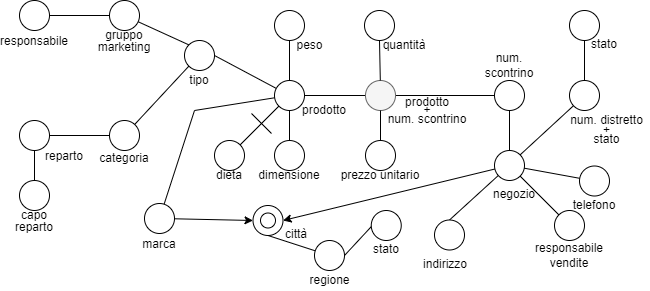

The diagram above was exported from draw.io. Its source (the exported page's mxGraphModel, read from the mxfile embedded in the PNG):
<mxGraphModel dx="789" dy="409" grid="1" gridSize="10" guides="1" tooltips="1" connect="1" arrows="1" fold="1" page="1" pageScale="1" pageWidth="827" pageHeight="1169" background="#ffffff" math="0" shadow="0">
  <root>
    <mxCell id="0" />
    <mxCell id="1" parent="0" />
    <mxCell id="JKtSzUmPyNGw2Y9k3NS4-11" style="edgeStyle=none;rounded=0;orthogonalLoop=1;jettySize=auto;html=1;entryX=1;entryY=0.5;entryDx=0;entryDy=0;endArrow=none;endFill=0;" edge="1" parent="1" source="JKtSzUmPyNGw2Y9k3NS4-1" target="JKtSzUmPyNGw2Y9k3NS4-10">
      <mxGeometry relative="1" as="geometry" />
    </mxCell>
    <mxCell id="JKtSzUmPyNGw2Y9k3NS4-13" style="edgeStyle=none;rounded=0;orthogonalLoop=1;jettySize=auto;html=1;entryX=0;entryY=0.5;entryDx=0;entryDy=0;endArrow=none;endFill=0;" edge="1" parent="1" source="JKtSzUmPyNGw2Y9k3NS4-1" target="JKtSzUmPyNGw2Y9k3NS4-12">
      <mxGeometry relative="1" as="geometry" />
    </mxCell>
    <mxCell id="JKtSzUmPyNGw2Y9k3NS4-1" value="" style="ellipse;whiteSpace=wrap;html=1;aspect=fixed;fillColor=#f5f5f5;fontColor=#333333;strokeColor=#666666;" vertex="1" parent="1">
      <mxGeometry x="381" y="100" width="30" height="30" as="geometry" />
    </mxCell>
    <mxCell id="JKtSzUmPyNGw2Y9k3NS4-2" value="&lt;p style=&quot;line-height: 0.7&quot;&gt;prodotto&lt;br&gt;+&lt;br&gt;num. scontrino&lt;/p&gt;" style="text;html=1;strokeColor=none;fillColor=none;align=center;verticalAlign=middle;whiteSpace=wrap;rounded=0;" vertex="1" parent="1">
      <mxGeometry x="395" y="120" width="96" height="20" as="geometry" />
    </mxCell>
    <mxCell id="JKtSzUmPyNGw2Y9k3NS4-7" style="edgeStyle=none;rounded=0;orthogonalLoop=1;jettySize=auto;html=1;endArrow=none;endFill=0;entryX=0.5;entryY=1;entryDx=0;entryDy=0;" edge="1" parent="1" source="JKtSzUmPyNGw2Y9k3NS4-3" target="JKtSzUmPyNGw2Y9k3NS4-1">
      <mxGeometry relative="1" as="geometry">
        <mxPoint x="411" y="130" as="targetPoint" />
      </mxGeometry>
    </mxCell>
    <mxCell id="JKtSzUmPyNGw2Y9k3NS4-3" value="" style="ellipse;whiteSpace=wrap;html=1;aspect=fixed;" vertex="1" parent="1">
      <mxGeometry x="381" y="160" width="30" height="30" as="geometry" />
    </mxCell>
    <mxCell id="JKtSzUmPyNGw2Y9k3NS4-6" style="rounded=0;orthogonalLoop=1;jettySize=auto;html=1;endArrow=none;endFill=0;" edge="1" parent="1" source="JKtSzUmPyNGw2Y9k3NS4-4" target="JKtSzUmPyNGw2Y9k3NS4-1">
      <mxGeometry relative="1" as="geometry" />
    </mxCell>
    <mxCell id="JKtSzUmPyNGw2Y9k3NS4-4" value="" style="ellipse;whiteSpace=wrap;html=1;aspect=fixed;" vertex="1" parent="1">
      <mxGeometry x="380" y="30" width="30" height="30" as="geometry" />
    </mxCell>
    <mxCell id="JKtSzUmPyNGw2Y9k3NS4-8" value="prezzo unitario" style="text;html=1;strokeColor=none;fillColor=none;align=center;verticalAlign=middle;whiteSpace=wrap;rounded=0;" vertex="1" parent="1">
      <mxGeometry x="351" y="180" width="90" height="30" as="geometry" />
    </mxCell>
    <mxCell id="JKtSzUmPyNGw2Y9k3NS4-9" value="quantità" style="text;html=1;strokeColor=none;fillColor=none;align=center;verticalAlign=middle;whiteSpace=wrap;rounded=0;" vertex="1" parent="1">
      <mxGeometry x="395" y="50" width="50" height="30" as="geometry" />
    </mxCell>
    <mxCell id="JKtSzUmPyNGw2Y9k3NS4-20" style="edgeStyle=none;rounded=0;orthogonalLoop=1;jettySize=auto;html=1;entryX=0.5;entryY=1;entryDx=0;entryDy=0;endArrow=none;endFill=0;" edge="1" parent="1" source="JKtSzUmPyNGw2Y9k3NS4-10" target="JKtSzUmPyNGw2Y9k3NS4-18">
      <mxGeometry relative="1" as="geometry" />
    </mxCell>
    <mxCell id="JKtSzUmPyNGw2Y9k3NS4-31" style="edgeStyle=none;rounded=0;orthogonalLoop=1;jettySize=auto;html=1;entryX=1;entryY=0.5;entryDx=0;entryDy=0;endArrow=none;endFill=0;" edge="1" parent="1" source="JKtSzUmPyNGw2Y9k3NS4-10" target="JKtSzUmPyNGw2Y9k3NS4-29">
      <mxGeometry relative="1" as="geometry" />
    </mxCell>
    <mxCell id="JKtSzUmPyNGw2Y9k3NS4-59" style="edgeStyle=none;rounded=0;orthogonalLoop=1;jettySize=auto;html=1;endArrow=none;endFill=0;" edge="1" parent="1" source="JKtSzUmPyNGw2Y9k3NS4-10" target="JKtSzUmPyNGw2Y9k3NS4-57">
      <mxGeometry relative="1" as="geometry">
        <Array as="points">
          <mxPoint x="210" y="130" />
        </Array>
      </mxGeometry>
    </mxCell>
    <mxCell id="JKtSzUmPyNGw2Y9k3NS4-10" value="" style="ellipse;whiteSpace=wrap;html=1;aspect=fixed;" vertex="1" parent="1">
      <mxGeometry x="290" y="100" width="30" height="30" as="geometry" />
    </mxCell>
    <mxCell id="JKtSzUmPyNGw2Y9k3NS4-50" style="edgeStyle=none;rounded=0;orthogonalLoop=1;jettySize=auto;html=1;entryX=0.5;entryY=0;entryDx=0;entryDy=0;endArrow=none;endFill=0;" edge="1" parent="1" source="JKtSzUmPyNGw2Y9k3NS4-12" target="JKtSzUmPyNGw2Y9k3NS4-48">
      <mxGeometry relative="1" as="geometry" />
    </mxCell>
    <mxCell id="JKtSzUmPyNGw2Y9k3NS4-12" value="" style="ellipse;whiteSpace=wrap;html=1;aspect=fixed;" vertex="1" parent="1">
      <mxGeometry x="510" y="100" width="30" height="30" as="geometry" />
    </mxCell>
    <mxCell id="JKtSzUmPyNGw2Y9k3NS4-14" value="prodotto" style="text;html=1;strokeColor=none;fillColor=none;align=center;verticalAlign=middle;whiteSpace=wrap;rounded=0;" vertex="1" parent="1">
      <mxGeometry x="310" y="115" width="60" height="30" as="geometry" />
    </mxCell>
    <mxCell id="JKtSzUmPyNGw2Y9k3NS4-15" value="num. scontrino" style="text;html=1;strokeColor=none;fillColor=none;align=center;verticalAlign=middle;whiteSpace=wrap;rounded=0;" vertex="1" parent="1">
      <mxGeometry x="495" y="70" width="60" height="30" as="geometry" />
    </mxCell>
    <mxCell id="JKtSzUmPyNGw2Y9k3NS4-25" style="edgeStyle=none;rounded=0;orthogonalLoop=1;jettySize=auto;html=1;endArrow=none;endFill=0;" edge="1" parent="1" source="JKtSzUmPyNGw2Y9k3NS4-16" target="JKtSzUmPyNGw2Y9k3NS4-10">
      <mxGeometry relative="1" as="geometry" />
    </mxCell>
    <mxCell id="JKtSzUmPyNGw2Y9k3NS4-16" value="" style="ellipse;whiteSpace=wrap;html=1;aspect=fixed;" vertex="1" parent="1">
      <mxGeometry x="230" y="160" width="30" height="30" as="geometry" />
    </mxCell>
    <mxCell id="JKtSzUmPyNGw2Y9k3NS4-19" style="edgeStyle=none;rounded=0;orthogonalLoop=1;jettySize=auto;html=1;entryX=0.5;entryY=1;entryDx=0;entryDy=0;endArrow=none;endFill=0;" edge="1" parent="1" source="JKtSzUmPyNGw2Y9k3NS4-17" target="JKtSzUmPyNGw2Y9k3NS4-10">
      <mxGeometry relative="1" as="geometry" />
    </mxCell>
    <mxCell id="JKtSzUmPyNGw2Y9k3NS4-17" value="" style="ellipse;whiteSpace=wrap;html=1;aspect=fixed;" vertex="1" parent="1">
      <mxGeometry x="290" y="160" width="30" height="30" as="geometry" />
    </mxCell>
    <mxCell id="JKtSzUmPyNGw2Y9k3NS4-18" value="" style="ellipse;whiteSpace=wrap;html=1;aspect=fixed;" vertex="1" parent="1">
      <mxGeometry x="290" y="30" width="30" height="30" as="geometry" />
    </mxCell>
    <mxCell id="JKtSzUmPyNGw2Y9k3NS4-21" value="peso" style="text;html=1;strokeColor=none;fillColor=none;align=center;verticalAlign=middle;whiteSpace=wrap;rounded=0;" vertex="1" parent="1">
      <mxGeometry x="300" y="50" width="51" height="30" as="geometry" />
    </mxCell>
    <mxCell id="JKtSzUmPyNGw2Y9k3NS4-23" value="dimensione" style="text;html=1;strokeColor=none;fillColor=none;align=center;verticalAlign=middle;whiteSpace=wrap;rounded=0;" vertex="1" parent="1">
      <mxGeometry x="275" y="180" width="60" height="30" as="geometry" />
    </mxCell>
    <mxCell id="JKtSzUmPyNGw2Y9k3NS4-26" value="dieta" style="text;html=1;strokeColor=none;fillColor=none;align=center;verticalAlign=middle;whiteSpace=wrap;rounded=0;" vertex="1" parent="1">
      <mxGeometry x="215" y="180" width="60" height="30" as="geometry" />
    </mxCell>
    <mxCell id="JKtSzUmPyNGw2Y9k3NS4-28" value="" style="endArrow=none;html=1;rounded=0;" edge="1" parent="1">
      <mxGeometry width="50" height="50" relative="1" as="geometry">
        <mxPoint x="267" y="133" as="sourcePoint" />
        <mxPoint x="287" y="153" as="targetPoint" />
      </mxGeometry>
    </mxCell>
    <mxCell id="JKtSzUmPyNGw2Y9k3NS4-29" value="" style="ellipse;whiteSpace=wrap;html=1;aspect=fixed;" vertex="1" parent="1">
      <mxGeometry x="200" y="60" width="30" height="30" as="geometry" />
    </mxCell>
    <mxCell id="JKtSzUmPyNGw2Y9k3NS4-30" value="tipo" style="text;html=1;strokeColor=none;fillColor=none;align=center;verticalAlign=middle;whiteSpace=wrap;rounded=0;" vertex="1" parent="1">
      <mxGeometry x="185" y="85" width="60" height="30" as="geometry" />
    </mxCell>
    <mxCell id="JKtSzUmPyNGw2Y9k3NS4-34" style="edgeStyle=none;rounded=0;orthogonalLoop=1;jettySize=auto;html=1;entryX=0;entryY=1;entryDx=0;entryDy=0;endArrow=none;endFill=0;" edge="1" parent="1" source="JKtSzUmPyNGw2Y9k3NS4-32" target="JKtSzUmPyNGw2Y9k3NS4-29">
      <mxGeometry relative="1" as="geometry" />
    </mxCell>
    <mxCell id="JKtSzUmPyNGw2Y9k3NS4-32" value="" style="ellipse;whiteSpace=wrap;html=1;aspect=fixed;" vertex="1" parent="1">
      <mxGeometry x="125" y="140" width="30" height="30" as="geometry" />
    </mxCell>
    <mxCell id="JKtSzUmPyNGw2Y9k3NS4-35" style="edgeStyle=none;rounded=0;orthogonalLoop=1;jettySize=auto;html=1;entryX=0;entryY=0;entryDx=0;entryDy=0;endArrow=none;endFill=0;" edge="1" parent="1" source="JKtSzUmPyNGw2Y9k3NS4-33" target="JKtSzUmPyNGw2Y9k3NS4-29">
      <mxGeometry relative="1" as="geometry" />
    </mxCell>
    <mxCell id="JKtSzUmPyNGw2Y9k3NS4-40" style="edgeStyle=none;rounded=0;orthogonalLoop=1;jettySize=auto;html=1;entryX=1;entryY=0.5;entryDx=0;entryDy=0;endArrow=none;endFill=0;" edge="1" parent="1" source="JKtSzUmPyNGw2Y9k3NS4-33" target="JKtSzUmPyNGw2Y9k3NS4-38">
      <mxGeometry relative="1" as="geometry" />
    </mxCell>
    <mxCell id="JKtSzUmPyNGw2Y9k3NS4-33" value="" style="ellipse;whiteSpace=wrap;html=1;aspect=fixed;" vertex="1" parent="1">
      <mxGeometry x="125" y="20" width="30" height="30" as="geometry" />
    </mxCell>
    <mxCell id="JKtSzUmPyNGw2Y9k3NS4-36" value="&lt;p style=&quot;line-height: 1&quot;&gt;gruppo marketing&lt;/p&gt;" style="text;html=1;strokeColor=none;fillColor=none;align=center;verticalAlign=middle;whiteSpace=wrap;rounded=0;opacity=70;" vertex="1" parent="1">
      <mxGeometry x="110" y="50" width="60" height="20" as="geometry" />
    </mxCell>
    <mxCell id="JKtSzUmPyNGw2Y9k3NS4-37" value="&lt;p style=&quot;line-height: 1&quot;&gt;categoria&lt;/p&gt;" style="text;html=1;strokeColor=none;fillColor=none;align=center;verticalAlign=middle;whiteSpace=wrap;rounded=0;opacity=70;" vertex="1" parent="1">
      <mxGeometry x="110" y="167" width="60" height="20" as="geometry" />
    </mxCell>
    <mxCell id="JKtSzUmPyNGw2Y9k3NS4-38" value="" style="ellipse;whiteSpace=wrap;html=1;aspect=fixed;" vertex="1" parent="1">
      <mxGeometry x="35" y="20" width="30" height="30" as="geometry" />
    </mxCell>
    <mxCell id="JKtSzUmPyNGw2Y9k3NS4-39" value="&lt;p style=&quot;line-height: 1&quot;&gt;responsabile&lt;/p&gt;" style="text;html=1;strokeColor=none;fillColor=none;align=center;verticalAlign=middle;whiteSpace=wrap;rounded=0;opacity=70;" vertex="1" parent="1">
      <mxGeometry x="20" y="50" width="60" height="20" as="geometry" />
    </mxCell>
    <mxCell id="JKtSzUmPyNGw2Y9k3NS4-42" style="edgeStyle=none;rounded=0;orthogonalLoop=1;jettySize=auto;html=1;entryX=0;entryY=0.5;entryDx=0;entryDy=0;endArrow=none;endFill=0;" edge="1" parent="1" source="JKtSzUmPyNGw2Y9k3NS4-41" target="JKtSzUmPyNGw2Y9k3NS4-32">
      <mxGeometry relative="1" as="geometry" />
    </mxCell>
    <mxCell id="JKtSzUmPyNGw2Y9k3NS4-45" style="edgeStyle=none;rounded=0;orthogonalLoop=1;jettySize=auto;html=1;endArrow=none;endFill=0;" edge="1" parent="1" source="JKtSzUmPyNGw2Y9k3NS4-41" target="JKtSzUmPyNGw2Y9k3NS4-44">
      <mxGeometry relative="1" as="geometry" />
    </mxCell>
    <mxCell id="JKtSzUmPyNGw2Y9k3NS4-41" value="" style="ellipse;whiteSpace=wrap;html=1;aspect=fixed;" vertex="1" parent="1">
      <mxGeometry x="35" y="140" width="30" height="30" as="geometry" />
    </mxCell>
    <mxCell id="JKtSzUmPyNGw2Y9k3NS4-43" value="&lt;p style=&quot;line-height: 1&quot;&gt;reparto&lt;/p&gt;" style="text;html=1;strokeColor=none;fillColor=none;align=center;verticalAlign=middle;whiteSpace=wrap;rounded=0;opacity=70;" vertex="1" parent="1">
      <mxGeometry x="50" y="165" width="60" height="20" as="geometry" />
    </mxCell>
    <mxCell id="JKtSzUmPyNGw2Y9k3NS4-44" value="" style="ellipse;whiteSpace=wrap;html=1;aspect=fixed;" vertex="1" parent="1">
      <mxGeometry x="35" y="200" width="30" height="30" as="geometry" />
    </mxCell>
    <mxCell id="JKtSzUmPyNGw2Y9k3NS4-46" value="&lt;p style=&quot;line-height: 1&quot;&gt;capo reparto&lt;/p&gt;" style="text;html=1;strokeColor=none;fillColor=none;align=center;verticalAlign=middle;whiteSpace=wrap;rounded=0;opacity=70;" vertex="1" parent="1">
      <mxGeometry x="20" y="230" width="60" height="20" as="geometry" />
    </mxCell>
    <mxCell id="JKtSzUmPyNGw2Y9k3NS4-55" style="edgeStyle=none;rounded=0;orthogonalLoop=1;jettySize=auto;html=1;entryX=0.5;entryY=0;entryDx=0;entryDy=0;endArrow=none;endFill=0;" edge="1" parent="1" source="JKtSzUmPyNGw2Y9k3NS4-48" target="JKtSzUmPyNGw2Y9k3NS4-52">
      <mxGeometry relative="1" as="geometry" />
    </mxCell>
    <mxCell id="JKtSzUmPyNGw2Y9k3NS4-67" style="edgeStyle=none;rounded=0;orthogonalLoop=1;jettySize=auto;html=1;entryX=1;entryY=0.5;entryDx=0;entryDy=0;endArrow=classic;endFill=1;" edge="1" parent="1" source="JKtSzUmPyNGw2Y9k3NS4-48" target="JKtSzUmPyNGw2Y9k3NS4-60">
      <mxGeometry relative="1" as="geometry" />
    </mxCell>
    <mxCell id="JKtSzUmPyNGw2Y9k3NS4-48" value="" style="ellipse;whiteSpace=wrap;html=1;aspect=fixed;" vertex="1" parent="1">
      <mxGeometry x="510" y="170" width="30" height="30" as="geometry" />
    </mxCell>
    <mxCell id="JKtSzUmPyNGw2Y9k3NS4-49" value="negozio" style="text;html=1;strokeColor=none;fillColor=none;align=center;verticalAlign=middle;whiteSpace=wrap;rounded=0;" vertex="1" parent="1">
      <mxGeometry x="505" y="205.5" width="50" height="17.5" as="geometry" />
    </mxCell>
    <mxCell id="JKtSzUmPyNGw2Y9k3NS4-56" style="edgeStyle=none;rounded=0;orthogonalLoop=1;jettySize=auto;html=1;endArrow=none;endFill=0;" edge="1" parent="1" source="JKtSzUmPyNGw2Y9k3NS4-51" target="JKtSzUmPyNGw2Y9k3NS4-48">
      <mxGeometry relative="1" as="geometry" />
    </mxCell>
    <mxCell id="JKtSzUmPyNGw2Y9k3NS4-51" value="" style="ellipse;whiteSpace=wrap;html=1;aspect=fixed;" vertex="1" parent="1">
      <mxGeometry x="595" y="185.5" width="30" height="30" as="geometry" />
    </mxCell>
    <mxCell id="JKtSzUmPyNGw2Y9k3NS4-52" value="" style="ellipse;whiteSpace=wrap;html=1;aspect=fixed;" vertex="1" parent="1">
      <mxGeometry x="450" y="239.5" width="30" height="30" as="geometry" />
    </mxCell>
    <mxCell id="JKtSzUmPyNGw2Y9k3NS4-53" value="indirizzo" style="text;html=1;strokeColor=none;fillColor=none;align=center;verticalAlign=middle;whiteSpace=wrap;rounded=0;" vertex="1" parent="1">
      <mxGeometry x="431" y="269" width="60" height="30" as="geometry" />
    </mxCell>
    <mxCell id="JKtSzUmPyNGw2Y9k3NS4-54" value="telefono" style="text;html=1;strokeColor=none;fillColor=none;align=center;verticalAlign=middle;whiteSpace=wrap;rounded=0;" vertex="1" parent="1">
      <mxGeometry x="580" y="209.5" width="60" height="30" as="geometry" />
    </mxCell>
    <mxCell id="JKtSzUmPyNGw2Y9k3NS4-62" style="edgeStyle=none;rounded=0;orthogonalLoop=1;jettySize=auto;html=1;entryX=0;entryY=0.5;entryDx=0;entryDy=0;endArrow=classic;endFill=1;" edge="1" parent="1" source="JKtSzUmPyNGw2Y9k3NS4-57" target="JKtSzUmPyNGw2Y9k3NS4-60">
      <mxGeometry relative="1" as="geometry" />
    </mxCell>
    <mxCell id="JKtSzUmPyNGw2Y9k3NS4-57" value="" style="ellipse;whiteSpace=wrap;html=1;aspect=fixed;" vertex="1" parent="1">
      <mxGeometry x="160" y="223" width="30" height="30" as="geometry" />
    </mxCell>
    <mxCell id="JKtSzUmPyNGw2Y9k3NS4-58" value="marca" style="text;html=1;strokeColor=none;fillColor=none;align=center;verticalAlign=middle;whiteSpace=wrap;rounded=0;opacity=70;" vertex="1" parent="1">
      <mxGeometry x="145" y="249" width="60" height="30" as="geometry" />
    </mxCell>
    <mxCell id="JKtSzUmPyNGw2Y9k3NS4-60" value="" style="ellipse;whiteSpace=wrap;html=1;aspect=fixed;" vertex="1" parent="1">
      <mxGeometry x="268.5" y="225" width="30" height="30" as="geometry" />
    </mxCell>
    <mxCell id="JKtSzUmPyNGw2Y9k3NS4-61" value="città" style="text;html=1;strokeColor=none;fillColor=none;align=center;verticalAlign=middle;whiteSpace=wrap;rounded=0;opacity=70;" vertex="1" parent="1">
      <mxGeometry x="281.5" y="239" width="60" height="30" as="geometry" />
    </mxCell>
    <mxCell id="JKtSzUmPyNGw2Y9k3NS4-65" style="edgeStyle=none;rounded=0;orthogonalLoop=1;jettySize=auto;html=1;endArrow=none;endFill=0;" edge="1" parent="1" source="JKtSzUmPyNGw2Y9k3NS4-63" target="JKtSzUmPyNGw2Y9k3NS4-48">
      <mxGeometry relative="1" as="geometry" />
    </mxCell>
    <mxCell id="JKtSzUmPyNGw2Y9k3NS4-63" value="" style="ellipse;whiteSpace=wrap;html=1;aspect=fixed;" vertex="1" parent="1">
      <mxGeometry x="570" y="230" width="30" height="30" as="geometry" />
    </mxCell>
    <mxCell id="JKtSzUmPyNGw2Y9k3NS4-66" value="responsabile vendite" style="text;html=1;strokeColor=none;fillColor=none;align=center;verticalAlign=middle;whiteSpace=wrap;rounded=0;" vertex="1" parent="1">
      <mxGeometry x="555" y="260" width="60" height="30" as="geometry" />
    </mxCell>
    <mxCell id="JKtSzUmPyNGw2Y9k3NS4-68" value="" style="ellipse;whiteSpace=wrap;html=1;aspect=fixed;" vertex="1" parent="1">
      <mxGeometry x="276" y="232.5" width="15" height="15" as="geometry" />
    </mxCell>
    <mxCell id="JKtSzUmPyNGw2Y9k3NS4-71" style="edgeStyle=none;rounded=0;orthogonalLoop=1;jettySize=auto;html=1;entryX=0.5;entryY=1;entryDx=0;entryDy=0;endArrow=none;endFill=0;" edge="1" parent="1" source="JKtSzUmPyNGw2Y9k3NS4-69" target="JKtSzUmPyNGw2Y9k3NS4-60">
      <mxGeometry relative="1" as="geometry" />
    </mxCell>
    <mxCell id="JKtSzUmPyNGw2Y9k3NS4-74" style="edgeStyle=none;rounded=0;orthogonalLoop=1;jettySize=auto;html=1;entryX=0.5;entryY=0;entryDx=0;entryDy=0;endArrow=none;endFill=0;exitX=1;exitY=0.5;exitDx=0;exitDy=0;" edge="1" parent="1" source="JKtSzUmPyNGw2Y9k3NS4-69" target="JKtSzUmPyNGw2Y9k3NS4-72">
      <mxGeometry relative="1" as="geometry" />
    </mxCell>
    <mxCell id="JKtSzUmPyNGw2Y9k3NS4-69" value="" style="ellipse;whiteSpace=wrap;html=1;aspect=fixed;" vertex="1" parent="1">
      <mxGeometry x="330" y="260" width="30" height="30" as="geometry" />
    </mxCell>
    <mxCell id="JKtSzUmPyNGw2Y9k3NS4-70" value="regione" style="text;html=1;strokeColor=none;fillColor=none;align=center;verticalAlign=middle;whiteSpace=wrap;rounded=0;opacity=70;" vertex="1" parent="1">
      <mxGeometry x="321" y="290" width="49" height="19" as="geometry" />
    </mxCell>
    <mxCell id="JKtSzUmPyNGw2Y9k3NS4-72" value="" style="ellipse;whiteSpace=wrap;html=1;aspect=fixed;" vertex="1" parent="1">
      <mxGeometry x="386.75" y="230" width="30" height="30" as="geometry" />
    </mxCell>
    <mxCell id="JKtSzUmPyNGw2Y9k3NS4-73" value="stato" style="text;html=1;strokeColor=none;fillColor=none;align=center;verticalAlign=middle;whiteSpace=wrap;rounded=0;opacity=70;" vertex="1" parent="1">
      <mxGeometry x="381.75" y="259" width="40" height="20" as="geometry" />
    </mxCell>
    <mxCell id="JKtSzUmPyNGw2Y9k3NS4-77" style="edgeStyle=none;rounded=0;orthogonalLoop=1;jettySize=auto;html=1;entryX=1;entryY=0;entryDx=0;entryDy=0;endArrow=none;endFill=0;" edge="1" parent="1" source="JKtSzUmPyNGw2Y9k3NS4-76" target="JKtSzUmPyNGw2Y9k3NS4-48">
      <mxGeometry relative="1" as="geometry" />
    </mxCell>
    <mxCell id="JKtSzUmPyNGw2Y9k3NS4-81" style="edgeStyle=none;rounded=0;orthogonalLoop=1;jettySize=auto;html=1;entryX=0.5;entryY=1;entryDx=0;entryDy=0;endArrow=none;endFill=0;" edge="1" parent="1" source="JKtSzUmPyNGw2Y9k3NS4-76" target="JKtSzUmPyNGw2Y9k3NS4-79">
      <mxGeometry relative="1" as="geometry" />
    </mxCell>
    <mxCell id="JKtSzUmPyNGw2Y9k3NS4-76" value="" style="ellipse;whiteSpace=wrap;html=1;aspect=fixed;" vertex="1" parent="1">
      <mxGeometry x="585" y="100" width="30" height="30" as="geometry" />
    </mxCell>
    <mxCell id="JKtSzUmPyNGw2Y9k3NS4-78" value="&lt;p style=&quot;line-height: 0.8&quot;&gt;num. distretto&lt;br&gt;+&lt;br&gt;stato&lt;/p&gt;" style="text;html=1;strokeColor=none;fillColor=none;align=center;verticalAlign=middle;whiteSpace=wrap;rounded=0;opacity=70;" vertex="1" parent="1">
      <mxGeometry x="580" y="135" width="85" height="30" as="geometry" />
    </mxCell>
    <mxCell id="JKtSzUmPyNGw2Y9k3NS4-79" value="" style="ellipse;whiteSpace=wrap;html=1;aspect=fixed;" vertex="1" parent="1">
      <mxGeometry x="585" y="30" width="30" height="30" as="geometry" />
    </mxCell>
    <mxCell id="JKtSzUmPyNGw2Y9k3NS4-80" value="&lt;p style=&quot;line-height: 0.8&quot;&gt;stato&lt;/p&gt;" style="text;html=1;strokeColor=none;fillColor=none;align=center;verticalAlign=middle;whiteSpace=wrap;rounded=0;opacity=70;" vertex="1" parent="1">
      <mxGeometry x="600" y="59" width="40" height="10" as="geometry" />
    </mxCell>
  </root>
</mxGraphModel>